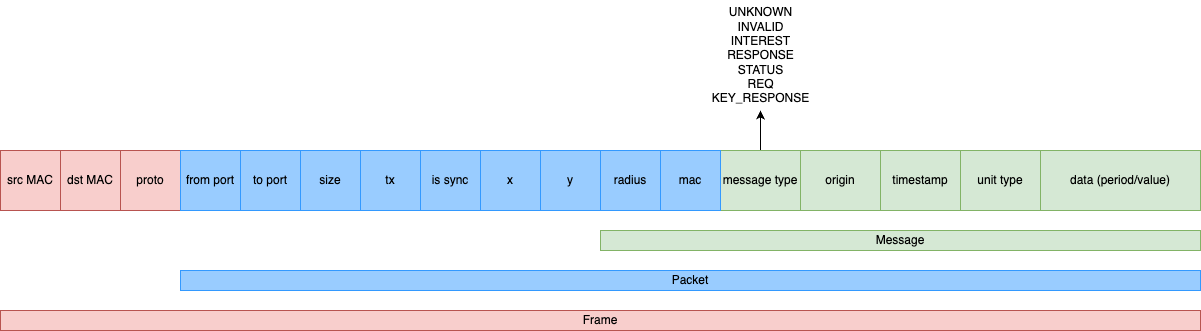

The diagram above was exported from draw.io. Its source (the exported page's mxGraphModel, read from the mxfile embedded in the PNG):
<mxGraphModel dx="1344" dy="834" grid="1" gridSize="10" guides="1" tooltips="1" connect="1" arrows="1" fold="1" page="1" pageScale="1" pageWidth="850" pageHeight="1100" math="0" shadow="0">
  <root>
    <mxCell id="0" />
    <mxCell id="1" parent="0" />
    <mxCell id="7" value="src MAC" style="shape=rectangle;whiteSpace=wrap;html=1;fillColor=#f8cecc;strokeColor=#b85450;" parent="1" vertex="1">
      <mxGeometry x="80" y="400" width="60" height="60" as="geometry" />
    </mxCell>
    <mxCell id="21" style="edgeStyle=none;html=1;" parent="1" source="8" edge="1">
      <mxGeometry relative="1" as="geometry">
        <mxPoint x="840" y="360" as="targetPoint" />
      </mxGeometry>
    </mxCell>
    <mxCell id="8" value="message type" style="shape=rectangle;whiteSpace=wrap;html=1;fillColor=#d5e8d4;strokeColor=#82b366;" parent="1" vertex="1">
      <mxGeometry x="800" y="400" width="80" height="60" as="geometry" />
    </mxCell>
    <mxCell id="9" value="proto" style="shape=rectangle;whiteSpace=wrap;html=1;fillColor=#f8cecc;strokeColor=#b85450;" parent="1" vertex="1">
      <mxGeometry x="200" y="400" width="60" height="60" as="geometry" />
    </mxCell>
    <mxCell id="10" value="data (period/value)" style="shape=rectangle;whiteSpace=wrap;html=1;fillColor=#d5e8d4;strokeColor=#82b366;" parent="1" vertex="1">
      <mxGeometry x="1120" y="400" width="160" height="60" as="geometry" />
    </mxCell>
    <mxCell id="11" value="dst MAC" style="shape=rectangle;whiteSpace=wrap;html=1;fillColor=#f8cecc;strokeColor=#b85450;" parent="1" vertex="1">
      <mxGeometry x="140" y="400" width="60" height="60" as="geometry" />
    </mxCell>
    <mxCell id="12" value="from port" style="shape=rectangle;whiteSpace=wrap;html=1;fillColor=#99CCFF;strokeColor=#3399FF;" parent="1" vertex="1">
      <mxGeometry x="260" y="400" width="60" height="60" as="geometry" />
    </mxCell>
    <mxCell id="13" value="size" style="shape=rectangle;whiteSpace=wrap;html=1;fillColor=#99CCFF;strokeColor=#3399FF;" parent="1" vertex="1">
      <mxGeometry x="380" y="400" width="60" height="60" as="geometry" />
    </mxCell>
    <mxCell id="14" value="to port" style="shape=rectangle;whiteSpace=wrap;html=1;fillColor=#99CCFF;strokeColor=#3399FF;" parent="1" vertex="1">
      <mxGeometry x="320" y="400" width="60" height="60" as="geometry" />
    </mxCell>
    <mxCell id="15" value="tx" style="shape=rectangle;whiteSpace=wrap;html=1;fillColor=#99CCFF;strokeColor=#3399FF;" parent="1" vertex="1">
      <mxGeometry x="440" y="400" width="60" height="60" as="geometry" />
    </mxCell>
    <mxCell id="16" value="is sync" style="shape=rectangle;whiteSpace=wrap;html=1;fillColor=#99CCFF;strokeColor=#3399FF;" parent="1" vertex="1">
      <mxGeometry x="500" y="400" width="60" height="60" as="geometry" />
    </mxCell>
    <mxCell id="17" value="origin" style="shape=rectangle;whiteSpace=wrap;html=1;fillColor=#d5e8d4;strokeColor=#82b366;" parent="1" vertex="1">
      <mxGeometry x="880" y="400" width="80" height="60" as="geometry" />
    </mxCell>
    <mxCell id="18" value="timestamp" style="shape=rectangle;whiteSpace=wrap;html=1;fillColor=#d5e8d4;strokeColor=#82b366;" parent="1" vertex="1">
      <mxGeometry x="960" y="400" width="80" height="60" as="geometry" />
    </mxCell>
    <mxCell id="19" value="unit type" style="shape=rectangle;whiteSpace=wrap;html=1;fillColor=#d5e8d4;strokeColor=#82b366;" parent="1" vertex="1">
      <mxGeometry x="1040" y="400" width="80" height="60" as="geometry" />
    </mxCell>
    <mxCell id="22" value="&lt;div&gt;&lt;font color=&quot;#000000&quot;&gt;UNKNOWN&lt;/font&gt;&lt;/div&gt;&lt;div&gt;&lt;span style=&quot;background-color: transparent;&quot;&gt;INVALID&lt;/span&gt;&lt;/div&gt;&lt;div&gt;&lt;span style=&quot;background-color: transparent;&quot;&gt;INTEREST&lt;/span&gt;&lt;/div&gt;&lt;div&gt;&lt;span style=&quot;background-color: transparent;&quot;&gt;RESPONSE&lt;/span&gt;&lt;/div&gt;&lt;div&gt;&lt;span style=&quot;background-color: transparent;&quot;&gt;STATUS&lt;/span&gt;&lt;/div&gt;&lt;div&gt;&lt;span style=&quot;background-color: transparent;&quot;&gt;REQ&lt;/span&gt;&lt;/div&gt;&lt;div&gt;&lt;span style=&quot;background-color: transparent;&quot;&gt;KEY_RESPONSE&lt;/span&gt;&lt;/div&gt;" style="text;html=1;align=center;verticalAlign=middle;resizable=0;points=[];autosize=1;strokeColor=none;fillColor=none;" parent="1" vertex="1">
      <mxGeometry x="780" y="250" width="120" height="110" as="geometry" />
    </mxCell>
    <mxCell id="23" value="mac" style="shape=rectangle;whiteSpace=wrap;html=1;fillColor=#99CCFF;strokeColor=#3399FF;" parent="1" vertex="1">
      <mxGeometry x="740" y="400" width="60" height="60" as="geometry" />
    </mxCell>
    <mxCell id="25" value="Message" style="shape=rectangle;whiteSpace=wrap;html=1;fillColor=#d5e8d4;strokeColor=#82b366;" parent="1" vertex="1">
      <mxGeometry x="680" y="480" width="600" height="20" as="geometry" />
    </mxCell>
    <mxCell id="28" value="Packet" style="shape=rectangle;whiteSpace=wrap;html=1;fillColor=#99CCFF;strokeColor=#3399FF;" parent="1" vertex="1">
      <mxGeometry x="260" y="520" width="1020" height="20" as="geometry" />
    </mxCell>
    <mxCell id="29" value="Frame" style="shape=rectangle;whiteSpace=wrap;html=1;fillColor=#f8cecc;strokeColor=#b85450;" parent="1" vertex="1">
      <mxGeometry x="80" y="560" width="1200" height="20" as="geometry" />
    </mxCell>
    <mxCell id="30" value="x" style="shape=rectangle;whiteSpace=wrap;html=1;fillColor=#99CCFF;strokeColor=#3399FF;" parent="1" vertex="1">
      <mxGeometry x="560" y="400" width="60" height="60" as="geometry" />
    </mxCell>
    <mxCell id="31" value="y" style="shape=rectangle;whiteSpace=wrap;html=1;fillColor=#99CCFF;strokeColor=#3399FF;" parent="1" vertex="1">
      <mxGeometry x="620" y="400" width="60" height="60" as="geometry" />
    </mxCell>
    <mxCell id="32" value="radius" style="shape=rectangle;whiteSpace=wrap;html=1;fillColor=#99CCFF;strokeColor=#3399FF;" parent="1" vertex="1">
      <mxGeometry x="680" y="400" width="60" height="60" as="geometry" />
    </mxCell>
  </root>
</mxGraphModel>